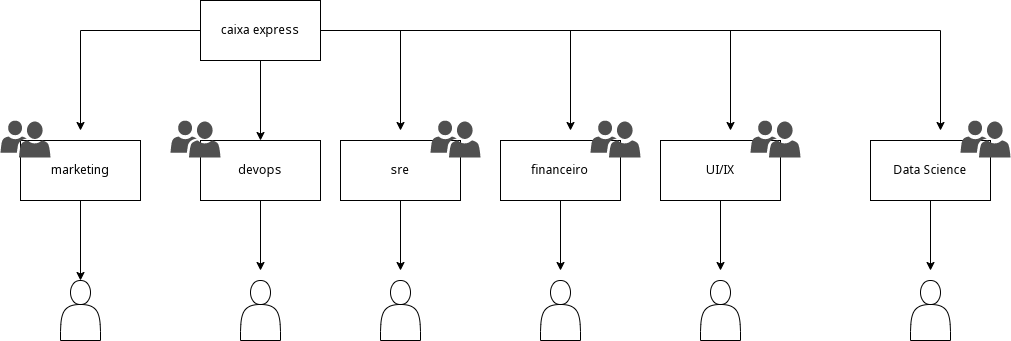

The diagram above was exported from draw.io. Its source (the exported page's mxGraphModel, read from the mxfile embedded in the PNG):
<mxGraphModel dx="868" dy="391" grid="1" gridSize="10" guides="1" tooltips="1" connect="1" arrows="1" fold="1" page="1" pageScale="1" pageWidth="827" pageHeight="1169" math="0" shadow="0">
  <root>
    <mxCell id="0" />
    <mxCell id="1" parent="0" />
    <mxCell id="r2_SFlGKL5OcZtT6BBKR-3" value="" style="edgeStyle=orthogonalEdgeStyle;rounded=0;orthogonalLoop=1;jettySize=auto;html=1;" parent="1" source="r2_SFlGKL5OcZtT6BBKR-1" target="r2_SFlGKL5OcZtT6BBKR-2" edge="1">
      <mxGeometry relative="1" as="geometry" />
    </mxCell>
    <mxCell id="r2_SFlGKL5OcZtT6BBKR-11" style="edgeStyle=orthogonalEdgeStyle;rounded=0;orthogonalLoop=1;jettySize=auto;html=1;" parent="1" source="r2_SFlGKL5OcZtT6BBKR-1" edge="1">
      <mxGeometry relative="1" as="geometry">
        <mxPoint x="410" y="220" as="targetPoint" />
      </mxGeometry>
    </mxCell>
    <mxCell id="r2_SFlGKL5OcZtT6BBKR-20" style="edgeStyle=orthogonalEdgeStyle;rounded=0;orthogonalLoop=1;jettySize=auto;html=1;" parent="1" source="r2_SFlGKL5OcZtT6BBKR-1" edge="1">
      <mxGeometry relative="1" as="geometry">
        <mxPoint x="90" y="220" as="targetPoint" />
      </mxGeometry>
    </mxCell>
    <mxCell id="r2_SFlGKL5OcZtT6BBKR-21" style="edgeStyle=orthogonalEdgeStyle;rounded=0;orthogonalLoop=1;jettySize=auto;html=1;" parent="1" source="r2_SFlGKL5OcZtT6BBKR-1" edge="1">
      <mxGeometry relative="1" as="geometry">
        <mxPoint x="580" y="220" as="targetPoint" />
        <Array as="points">
          <mxPoint x="580" y="120" />
        </Array>
      </mxGeometry>
    </mxCell>
    <mxCell id="r2_SFlGKL5OcZtT6BBKR-1" value="caixa express" style="rounded=0;whiteSpace=wrap;html=1;" parent="1" vertex="1">
      <mxGeometry x="210" y="90" width="120" height="60" as="geometry" />
    </mxCell>
    <mxCell id="r2_SFlGKL5OcZtT6BBKR-5" style="edgeStyle=orthogonalEdgeStyle;rounded=0;orthogonalLoop=1;jettySize=auto;html=1;" parent="1" source="r2_SFlGKL5OcZtT6BBKR-2" edge="1">
      <mxGeometry relative="1" as="geometry">
        <mxPoint x="270" y="360" as="targetPoint" />
      </mxGeometry>
    </mxCell>
    <mxCell id="r2_SFlGKL5OcZtT6BBKR-2" value="devops" style="whiteSpace=wrap;html=1;rounded=0;" parent="1" vertex="1">
      <mxGeometry x="210" y="230" width="120" height="60" as="geometry" />
    </mxCell>
    <mxCell id="r2_SFlGKL5OcZtT6BBKR-4" value="" style="shape=actor;whiteSpace=wrap;html=1;" parent="1" vertex="1">
      <mxGeometry x="250" y="370" width="40" height="60" as="geometry" />
    </mxCell>
    <mxCell id="r2_SFlGKL5OcZtT6BBKR-6" value="" style="sketch=0;pointerEvents=1;shadow=0;dashed=0;html=1;strokeColor=none;labelPosition=center;verticalLabelPosition=bottom;verticalAlign=top;align=center;fillColor=#505050;shape=mxgraph.mscae.intune.user_group" parent="1" vertex="1">
      <mxGeometry x="180" y="210" width="50" height="37" as="geometry" />
    </mxCell>
    <mxCell id="r2_SFlGKL5OcZtT6BBKR-10" style="edgeStyle=orthogonalEdgeStyle;rounded=0;orthogonalLoop=1;jettySize=auto;html=1;" parent="1" source="r2_SFlGKL5OcZtT6BBKR-7" edge="1">
      <mxGeometry relative="1" as="geometry">
        <mxPoint x="410" y="360" as="targetPoint" />
      </mxGeometry>
    </mxCell>
    <mxCell id="r2_SFlGKL5OcZtT6BBKR-7" value="sre" style="whiteSpace=wrap;html=1;rounded=0;" parent="1" vertex="1">
      <mxGeometry x="350" y="230" width="120" height="60" as="geometry" />
    </mxCell>
    <mxCell id="r2_SFlGKL5OcZtT6BBKR-8" value="" style="sketch=0;pointerEvents=1;shadow=0;dashed=0;html=1;strokeColor=none;labelPosition=center;verticalLabelPosition=bottom;verticalAlign=top;align=center;fillColor=#505050;shape=mxgraph.mscae.intune.user_group" parent="1" vertex="1">
      <mxGeometry x="440" y="210" width="50" height="37" as="geometry" />
    </mxCell>
    <mxCell id="r2_SFlGKL5OcZtT6BBKR-9" value="" style="shape=actor;whiteSpace=wrap;html=1;" parent="1" vertex="1">
      <mxGeometry x="390" y="370" width="40" height="60" as="geometry" />
    </mxCell>
    <mxCell id="r2_SFlGKL5OcZtT6BBKR-17" style="edgeStyle=orthogonalEdgeStyle;rounded=0;orthogonalLoop=1;jettySize=auto;html=1;" parent="1" source="r2_SFlGKL5OcZtT6BBKR-12" edge="1">
      <mxGeometry relative="1" as="geometry">
        <mxPoint x="570" y="360" as="targetPoint" />
      </mxGeometry>
    </mxCell>
    <mxCell id="r2_SFlGKL5OcZtT6BBKR-12" value="financeiro" style="whiteSpace=wrap;html=1;rounded=0;" parent="1" vertex="1">
      <mxGeometry x="510" y="230" width="120" height="60" as="geometry" />
    </mxCell>
    <mxCell id="r2_SFlGKL5OcZtT6BBKR-19" style="edgeStyle=orthogonalEdgeStyle;rounded=0;orthogonalLoop=1;jettySize=auto;html=1;entryX=0.5;entryY=0;entryDx=0;entryDy=0;" parent="1" source="r2_SFlGKL5OcZtT6BBKR-13" target="r2_SFlGKL5OcZtT6BBKR-18" edge="1">
      <mxGeometry relative="1" as="geometry" />
    </mxCell>
    <mxCell id="r2_SFlGKL5OcZtT6BBKR-13" value="marketing" style="whiteSpace=wrap;html=1;rounded=0;" parent="1" vertex="1">
      <mxGeometry x="30" y="230" width="120" height="60" as="geometry" />
    </mxCell>
    <mxCell id="r2_SFlGKL5OcZtT6BBKR-14" value="" style="sketch=0;pointerEvents=1;shadow=0;dashed=0;html=1;strokeColor=none;labelPosition=center;verticalLabelPosition=bottom;verticalAlign=top;align=center;fillColor=#505050;shape=mxgraph.mscae.intune.user_group" parent="1" vertex="1">
      <mxGeometry x="10" y="210" width="50" height="37" as="geometry" />
    </mxCell>
    <mxCell id="r2_SFlGKL5OcZtT6BBKR-15" value="" style="sketch=0;pointerEvents=1;shadow=0;dashed=0;html=1;strokeColor=none;labelPosition=center;verticalLabelPosition=bottom;verticalAlign=top;align=center;fillColor=#505050;shape=mxgraph.mscae.intune.user_group" parent="1" vertex="1">
      <mxGeometry x="600" y="210" width="50" height="37" as="geometry" />
    </mxCell>
    <mxCell id="r2_SFlGKL5OcZtT6BBKR-16" value="" style="shape=actor;whiteSpace=wrap;html=1;" parent="1" vertex="1">
      <mxGeometry x="550" y="370" width="40" height="60" as="geometry" />
    </mxCell>
    <mxCell id="r2_SFlGKL5OcZtT6BBKR-18" value="" style="shape=actor;whiteSpace=wrap;html=1;" parent="1" vertex="1">
      <mxGeometry x="70" y="370" width="40" height="60" as="geometry" />
    </mxCell>
    <mxCell id="OdfSooMB1OSvxZw-lwPR-1" style="edgeStyle=orthogonalEdgeStyle;rounded=0;orthogonalLoop=1;jettySize=auto;html=1;" edge="1" parent="1">
      <mxGeometry relative="1" as="geometry">
        <mxPoint x="740" y="220" as="targetPoint" />
        <mxPoint x="490" y="120" as="sourcePoint" />
        <Array as="points">
          <mxPoint x="740" y="120" />
        </Array>
      </mxGeometry>
    </mxCell>
    <mxCell id="OdfSooMB1OSvxZw-lwPR-6" style="edgeStyle=orthogonalEdgeStyle;rounded=0;orthogonalLoop=1;jettySize=auto;html=1;" edge="1" parent="1" source="OdfSooMB1OSvxZw-lwPR-4">
      <mxGeometry relative="1" as="geometry">
        <mxPoint x="730" y="360" as="targetPoint" />
      </mxGeometry>
    </mxCell>
    <mxCell id="OdfSooMB1OSvxZw-lwPR-4" value="UI/IX" style="whiteSpace=wrap;html=1;rounded=0;" vertex="1" parent="1">
      <mxGeometry x="670" y="230" width="120" height="60" as="geometry" />
    </mxCell>
    <mxCell id="OdfSooMB1OSvxZw-lwPR-7" value="" style="shape=actor;whiteSpace=wrap;html=1;" vertex="1" parent="1">
      <mxGeometry x="710" y="370" width="40" height="60" as="geometry" />
    </mxCell>
    <mxCell id="OdfSooMB1OSvxZw-lwPR-8" value="" style="sketch=0;pointerEvents=1;shadow=0;dashed=0;html=1;strokeColor=none;labelPosition=center;verticalLabelPosition=bottom;verticalAlign=top;align=center;fillColor=#505050;shape=mxgraph.mscae.intune.user_group" vertex="1" parent="1">
      <mxGeometry x="760" y="210" width="50" height="37" as="geometry" />
    </mxCell>
    <mxCell id="2x7PTs76VbrAgy3aPf0c-1" style="edgeStyle=orthogonalEdgeStyle;rounded=0;orthogonalLoop=1;jettySize=auto;html=1;" edge="1" parent="1">
      <mxGeometry relative="1" as="geometry">
        <mxPoint x="950" y="220" as="targetPoint" />
        <mxPoint x="700" y="120" as="sourcePoint" />
        <Array as="points">
          <mxPoint x="950" y="120" />
        </Array>
      </mxGeometry>
    </mxCell>
    <mxCell id="2x7PTs76VbrAgy3aPf0c-5" style="edgeStyle=orthogonalEdgeStyle;rounded=0;orthogonalLoop=1;jettySize=auto;html=1;" edge="1" parent="1" source="2x7PTs76VbrAgy3aPf0c-2">
      <mxGeometry relative="1" as="geometry">
        <mxPoint x="940" y="360" as="targetPoint" />
      </mxGeometry>
    </mxCell>
    <mxCell id="2x7PTs76VbrAgy3aPf0c-2" value="Data Science" style="whiteSpace=wrap;html=1;rounded=0;" vertex="1" parent="1">
      <mxGeometry x="880" y="230" width="120" height="60" as="geometry" />
    </mxCell>
    <mxCell id="2x7PTs76VbrAgy3aPf0c-3" value="" style="sketch=0;pointerEvents=1;shadow=0;dashed=0;html=1;strokeColor=none;labelPosition=center;verticalLabelPosition=bottom;verticalAlign=top;align=center;fillColor=#505050;shape=mxgraph.mscae.intune.user_group" vertex="1" parent="1">
      <mxGeometry x="970" y="210" width="50" height="37" as="geometry" />
    </mxCell>
    <mxCell id="2x7PTs76VbrAgy3aPf0c-6" value="" style="shape=actor;whiteSpace=wrap;html=1;" vertex="1" parent="1">
      <mxGeometry x="920" y="370" width="40" height="60" as="geometry" />
    </mxCell>
  </root>
</mxGraphModel>